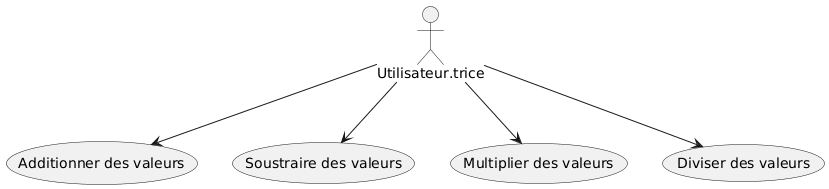

The diagram above was rendered by PlantUML. Its source (embedded in the PNG):
@startuml
Utilisateur.trice --> (Additionner des valeurs)
    Utilisateur.trice --> (Soustraire des valeurs)
    Utilisateur.trice --> (Multiplier des valeurs)
    Utilisateur.trice --> (Diviser des valeurs)
@enduml